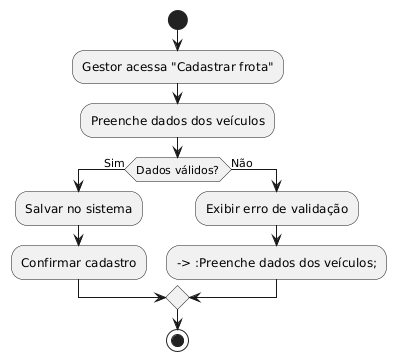

The diagram above was rendered by PlantUML. Its source (embedded in the PNG):
@startuml
' Diagrama de Atividade - Cadastrar Frota
start
:Gestor acessa "Cadastrar frota";
:Preenche dados dos veículos;

if (Dados válidos?) then (Sim)
  :Salvar no sistema;
  :Confirmar cadastro;
else (Não)
  :Exibir erro de validação;
  --> :Preenche dados dos veículos;
endif
stop
@enduml